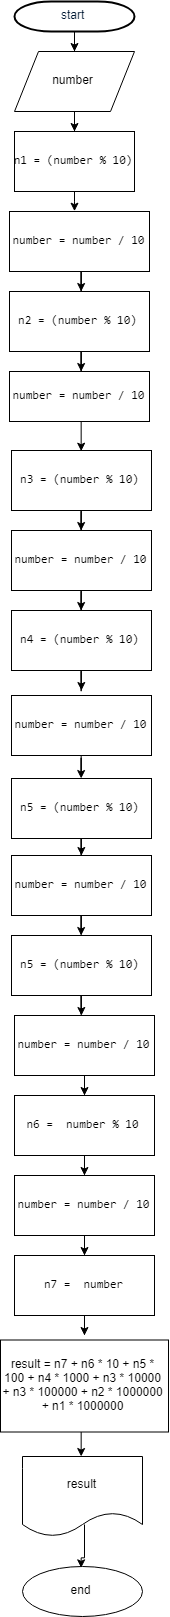

The diagram above was exported from draw.io. Its source (the exported page's mxGraphModel, read from the mxfile embedded in the PNG):
<mxGraphModel dx="2800" dy="1647" grid="1" gridSize="10" guides="1" tooltips="1" connect="1" arrows="1" fold="1" page="1" pageScale="1" pageWidth="1169" pageHeight="827" background="#ffffff" math="0" shadow="0">
  <root>
    <mxCell id="0" />
    <mxCell id="1" parent="0" />
    <mxCell id="bz4-VgX9q5Hu-cMy8HrD-56" value="" style="edgeStyle=orthogonalEdgeStyle;rounded=0;orthogonalLoop=1;jettySize=auto;html=1;" edge="1" parent="1" source="2" target="bz4-VgX9q5Hu-cMy8HrD-55">
      <mxGeometry relative="1" as="geometry" />
    </mxCell>
    <mxCell id="2" value="start" style="shape=mxgraph.flowchart.terminator;fillColor=#FFFFFF;strokeColor=#000000;strokeWidth=2;gradientColor=none;gradientDirection=north;fontColor=#001933;fontStyle=0;html=1;" parent="1" vertex="1">
      <mxGeometry x="260" y="60" width="120" height="30" as="geometry" />
    </mxCell>
    <mxCell id="bz4-VgX9q5Hu-cMy8HrD-73" value="" style="edgeStyle=orthogonalEdgeStyle;rounded=0;orthogonalLoop=1;jettySize=auto;html=1;" edge="1" parent="1" source="bz4-VgX9q5Hu-cMy8HrD-55">
      <mxGeometry relative="1" as="geometry">
        <mxPoint x="320" y="190" as="targetPoint" />
      </mxGeometry>
    </mxCell>
    <mxCell id="bz4-VgX9q5Hu-cMy8HrD-55" value="number" style="shape=parallelogram;perimeter=parallelogramPerimeter;whiteSpace=wrap;html=1;" vertex="1" parent="1">
      <mxGeometry x="260" y="110" width="120" height="60" as="geometry" />
    </mxCell>
    <mxCell id="bz4-VgX9q5Hu-cMy8HrD-85" value="" style="edgeStyle=orthogonalEdgeStyle;rounded=0;orthogonalLoop=1;jettySize=auto;html=1;entryX=0.463;entryY=-0.003;entryDx=0;entryDy=0;entryPerimeter=0;" edge="1" parent="1" source="bz4-VgX9q5Hu-cMy8HrD-83" target="bz4-VgX9q5Hu-cMy8HrD-84">
      <mxGeometry relative="1" as="geometry">
        <Array as="points">
          <mxPoint x="320" y="260" />
          <mxPoint x="320" y="260" />
        </Array>
      </mxGeometry>
    </mxCell>
    <mxCell id="bz4-VgX9q5Hu-cMy8HrD-83" value="&lt;pre&gt;n1 = (number % &lt;span&gt;10&lt;/span&gt;)&lt;br&gt;&lt;/pre&gt;" style="rounded=0;whiteSpace=wrap;html=1;" vertex="1" parent="1">
      <mxGeometry x="260" y="190" width="120" height="60" as="geometry" />
    </mxCell>
    <mxCell id="bz4-VgX9q5Hu-cMy8HrD-87" value="" style="edgeStyle=orthogonalEdgeStyle;rounded=0;orthogonalLoop=1;jettySize=auto;html=1;" edge="1" parent="1" source="bz4-VgX9q5Hu-cMy8HrD-84" target="bz4-VgX9q5Hu-cMy8HrD-86">
      <mxGeometry relative="1" as="geometry" />
    </mxCell>
    <mxCell id="bz4-VgX9q5Hu-cMy8HrD-84" value="&lt;pre&gt;number = number / 10&lt;/pre&gt;" style="rounded=0;whiteSpace=wrap;html=1;" vertex="1" parent="1">
      <mxGeometry x="255" y="270" width="140" height="60" as="geometry" />
    </mxCell>
    <mxCell id="bz4-VgX9q5Hu-cMy8HrD-89" value="" style="edgeStyle=orthogonalEdgeStyle;rounded=0;orthogonalLoop=1;jettySize=auto;html=1;" edge="1" parent="1" source="bz4-VgX9q5Hu-cMy8HrD-86" target="bz4-VgX9q5Hu-cMy8HrD-88">
      <mxGeometry relative="1" as="geometry" />
    </mxCell>
    <mxCell id="bz4-VgX9q5Hu-cMy8HrD-86" value="&lt;pre&gt;n2 = (number % 10)&lt;/pre&gt;" style="rounded=0;whiteSpace=wrap;html=1;" vertex="1" parent="1">
      <mxGeometry x="255" y="350" width="140" height="60" as="geometry" />
    </mxCell>
    <mxCell id="bz4-VgX9q5Hu-cMy8HrD-88" value="&lt;pre&gt;number = number / 10&lt;/pre&gt;" style="rounded=0;whiteSpace=wrap;html=1;" vertex="1" parent="1">
      <mxGeometry x="255" y="430" width="140" height="50" as="geometry" />
    </mxCell>
    <mxCell id="bz4-VgX9q5Hu-cMy8HrD-90" value="" style="edgeStyle=orthogonalEdgeStyle;rounded=0;orthogonalLoop=1;jettySize=auto;html=1;" edge="1" parent="1" source="bz4-VgX9q5Hu-cMy8HrD-91" target="bz4-VgX9q5Hu-cMy8HrD-92">
      <mxGeometry relative="1" as="geometry" />
    </mxCell>
    <mxCell id="bz4-VgX9q5Hu-cMy8HrD-91" value="&lt;pre&gt;n3 = (number % 10)&lt;/pre&gt;" style="rounded=0;whiteSpace=wrap;html=1;" vertex="1" parent="1">
      <mxGeometry x="257" y="509" width="140" height="60" as="geometry" />
    </mxCell>
    <mxCell id="bz4-VgX9q5Hu-cMy8HrD-102" value="" style="edgeStyle=orthogonalEdgeStyle;rounded=0;orthogonalLoop=1;jettySize=auto;html=1;" edge="1" parent="1" source="bz4-VgX9q5Hu-cMy8HrD-92" target="bz4-VgX9q5Hu-cMy8HrD-94">
      <mxGeometry relative="1" as="geometry" />
    </mxCell>
    <mxCell id="bz4-VgX9q5Hu-cMy8HrD-92" value="&lt;pre&gt;number = number / 10&lt;/pre&gt;" style="rounded=0;whiteSpace=wrap;html=1;" vertex="1" parent="1">
      <mxGeometry x="257" y="589" width="140" height="60" as="geometry" />
    </mxCell>
    <mxCell id="bz4-VgX9q5Hu-cMy8HrD-93" value="" style="edgeStyle=orthogonalEdgeStyle;rounded=0;orthogonalLoop=1;jettySize=auto;html=1;" edge="1" parent="1" source="bz4-VgX9q5Hu-cMy8HrD-94">
      <mxGeometry relative="1" as="geometry">
        <mxPoint x="326.9655172413793" y="749" as="targetPoint" />
      </mxGeometry>
    </mxCell>
    <mxCell id="bz4-VgX9q5Hu-cMy8HrD-94" value="&lt;pre&gt;n4 = (number % 10)&lt;/pre&gt;" style="rounded=0;whiteSpace=wrap;html=1;" vertex="1" parent="1">
      <mxGeometry x="257" y="669" width="140" height="60" as="geometry" />
    </mxCell>
    <mxCell id="bz4-VgX9q5Hu-cMy8HrD-106" value="" style="endArrow=classic;html=1;exitX=0.5;exitY=1;exitDx=0;exitDy=0;entryX=0.5;entryY=0;entryDx=0;entryDy=0;" edge="1" parent="1" source="bz4-VgX9q5Hu-cMy8HrD-88" target="bz4-VgX9q5Hu-cMy8HrD-91">
      <mxGeometry width="50" height="50" relative="1" as="geometry">
        <mxPoint x="420" y="820" as="sourcePoint" />
        <mxPoint x="470" y="770" as="targetPoint" />
      </mxGeometry>
    </mxCell>
    <mxCell id="bz4-VgX9q5Hu-cMy8HrD-113" value="" style="edgeStyle=orthogonalEdgeStyle;rounded=0;orthogonalLoop=1;jettySize=auto;html=1;exitX=0.477;exitY=1.008;exitDx=0;exitDy=0;exitPerimeter=0;" edge="1" parent="1" source="bz4-VgX9q5Hu-cMy8HrD-114" target="bz4-VgX9q5Hu-cMy8HrD-116">
      <mxGeometry relative="1" as="geometry">
        <mxPoint x="325.7142857142858" y="1500" as="sourcePoint" />
      </mxGeometry>
    </mxCell>
    <mxCell id="bz4-VgX9q5Hu-cMy8HrD-114" value="result = n7 + n6 * 10 + n5 * 100 + n4 * 1000 + n3 * 10000 + n3 * 100000 + n2 * 1000000 + n1 * 1000000" style="rounded=0;whiteSpace=wrap;html=1;" vertex="1" parent="1">
      <mxGeometry x="246" y="1398.5" width="168" height="92" as="geometry" />
    </mxCell>
    <mxCell id="bz4-VgX9q5Hu-cMy8HrD-115" value="" style="edgeStyle=orthogonalEdgeStyle;rounded=0;orthogonalLoop=1;jettySize=auto;html=1;entryX=0.5;entryY=0;entryDx=0;entryDy=0;exitX=0.503;exitY=0.863;exitDx=0;exitDy=0;exitPerimeter=0;" edge="1" parent="1" source="bz4-VgX9q5Hu-cMy8HrD-116" target="bz4-VgX9q5Hu-cMy8HrD-117">
      <mxGeometry relative="1" as="geometry">
        <mxPoint x="328" y="1675" as="targetPoint" />
      </mxGeometry>
    </mxCell>
    <mxCell id="bz4-VgX9q5Hu-cMy8HrD-116" value="result" style="shape=document;whiteSpace=wrap;html=1;boundedLbl=1;" vertex="1" parent="1">
      <mxGeometry x="268" y="1515" width="120" height="80" as="geometry" />
    </mxCell>
    <mxCell id="bz4-VgX9q5Hu-cMy8HrD-117" value="end" style="ellipse;whiteSpace=wrap;html=1;" vertex="1" parent="1">
      <mxGeometry x="268" y="1625" width="120" height="50" as="geometry" />
    </mxCell>
    <mxCell id="bz4-VgX9q5Hu-cMy8HrD-118" value="" style="edgeStyle=orthogonalEdgeStyle;rounded=0;orthogonalLoop=1;jettySize=auto;html=1;" edge="1" parent="1" source="bz4-VgX9q5Hu-cMy8HrD-119" target="bz4-VgX9q5Hu-cMy8HrD-121">
      <mxGeometry relative="1" as="geometry" />
    </mxCell>
    <mxCell id="bz4-VgX9q5Hu-cMy8HrD-119" value="&lt;pre&gt;number = number / 10&lt;/pre&gt;" style="rounded=0;whiteSpace=wrap;html=1;" vertex="1" parent="1">
      <mxGeometry x="257" y="754" width="140" height="60" as="geometry" />
    </mxCell>
    <mxCell id="bz4-VgX9q5Hu-cMy8HrD-120" value="" style="edgeStyle=orthogonalEdgeStyle;rounded=0;orthogonalLoop=1;jettySize=auto;html=1;" edge="1" parent="1" source="bz4-VgX9q5Hu-cMy8HrD-121">
      <mxGeometry relative="1" as="geometry">
        <mxPoint x="326.9655172413793" y="914" as="targetPoint" />
      </mxGeometry>
    </mxCell>
    <mxCell id="bz4-VgX9q5Hu-cMy8HrD-121" value="&lt;pre&gt;n5 = (number % 10)&lt;/pre&gt;" style="rounded=0;whiteSpace=wrap;html=1;" vertex="1" parent="1">
      <mxGeometry x="257" y="837" width="140" height="60" as="geometry" />
    </mxCell>
    <mxCell id="bz4-VgX9q5Hu-cMy8HrD-122" value="" style="edgeStyle=orthogonalEdgeStyle;rounded=0;orthogonalLoop=1;jettySize=auto;html=1;" edge="1" parent="1" source="bz4-VgX9q5Hu-cMy8HrD-123" target="bz4-VgX9q5Hu-cMy8HrD-125">
      <mxGeometry relative="1" as="geometry" />
    </mxCell>
    <mxCell id="bz4-VgX9q5Hu-cMy8HrD-123" value="&lt;pre&gt;number = number / 10&lt;/pre&gt;" style="rounded=0;whiteSpace=wrap;html=1;" vertex="1" parent="1">
      <mxGeometry x="257" y="914" width="140" height="60" as="geometry" />
    </mxCell>
    <mxCell id="bz4-VgX9q5Hu-cMy8HrD-124" value="" style="edgeStyle=orthogonalEdgeStyle;rounded=0;orthogonalLoop=1;jettySize=auto;html=1;" edge="1" parent="1" source="bz4-VgX9q5Hu-cMy8HrD-125">
      <mxGeometry relative="1" as="geometry">
        <mxPoint x="326.9655172413793" y="1074" as="targetPoint" />
      </mxGeometry>
    </mxCell>
    <mxCell id="bz4-VgX9q5Hu-cMy8HrD-125" value="&lt;pre&gt;n5 = (number % 10)&lt;/pre&gt;" style="rounded=0;whiteSpace=wrap;html=1;" vertex="1" parent="1">
      <mxGeometry x="257" y="994" width="140" height="60" as="geometry" />
    </mxCell>
    <mxCell id="bz4-VgX9q5Hu-cMy8HrD-126" value="" style="edgeStyle=orthogonalEdgeStyle;rounded=0;orthogonalLoop=1;jettySize=auto;html=1;" edge="1" parent="1" source="bz4-VgX9q5Hu-cMy8HrD-127" target="bz4-VgX9q5Hu-cMy8HrD-129">
      <mxGeometry relative="1" as="geometry" />
    </mxCell>
    <mxCell id="bz4-VgX9q5Hu-cMy8HrD-127" value="&lt;pre&gt;number = number / 10&lt;/pre&gt;" style="rounded=0;whiteSpace=wrap;html=1;" vertex="1" parent="1">
      <mxGeometry x="260" y="1074" width="140" height="60" as="geometry" />
    </mxCell>
    <mxCell id="bz4-VgX9q5Hu-cMy8HrD-128" value="" style="edgeStyle=orthogonalEdgeStyle;rounded=0;orthogonalLoop=1;jettySize=auto;html=1;" edge="1" parent="1" source="bz4-VgX9q5Hu-cMy8HrD-129">
      <mxGeometry relative="1" as="geometry">
        <mxPoint x="329.9655172413793" y="1234" as="targetPoint" />
      </mxGeometry>
    </mxCell>
    <mxCell id="bz4-VgX9q5Hu-cMy8HrD-129" value="&lt;pre&gt;n6 =  number % 10&lt;/pre&gt;" style="rounded=0;whiteSpace=wrap;html=1;" vertex="1" parent="1">
      <mxGeometry x="260" y="1154" width="140" height="60" as="geometry" />
    </mxCell>
    <mxCell id="bz4-VgX9q5Hu-cMy8HrD-200" value="" style="edgeStyle=orthogonalEdgeStyle;rounded=0;orthogonalLoop=1;jettySize=auto;html=1;" edge="1" parent="1" source="bz4-VgX9q5Hu-cMy8HrD-201" target="bz4-VgX9q5Hu-cMy8HrD-203">
      <mxGeometry relative="1" as="geometry" />
    </mxCell>
    <mxCell id="bz4-VgX9q5Hu-cMy8HrD-201" value="&lt;pre&gt;number = number / 10&lt;/pre&gt;" style="rounded=0;whiteSpace=wrap;html=1;" vertex="1" parent="1">
      <mxGeometry x="260" y="1234" width="140" height="60" as="geometry" />
    </mxCell>
    <mxCell id="bz4-VgX9q5Hu-cMy8HrD-202" value="" style="edgeStyle=orthogonalEdgeStyle;rounded=0;orthogonalLoop=1;jettySize=auto;html=1;" edge="1" parent="1" source="bz4-VgX9q5Hu-cMy8HrD-203">
      <mxGeometry relative="1" as="geometry">
        <mxPoint x="329.9655172413793" y="1394" as="targetPoint" />
      </mxGeometry>
    </mxCell>
    <mxCell id="bz4-VgX9q5Hu-cMy8HrD-203" value="&lt;pre&gt;n7 =  number&lt;/pre&gt;" style="rounded=0;whiteSpace=wrap;html=1;" vertex="1" parent="1">
      <mxGeometry x="260" y="1314" width="140" height="60" as="geometry" />
    </mxCell>
  </root>
</mxGraphModel>